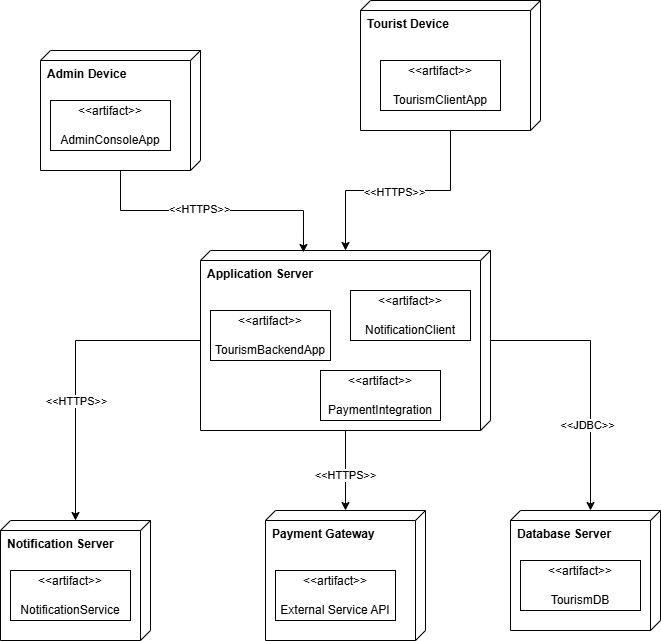

The diagram above was exported from draw.io. Its source (the exported page's mxGraphModel, read from the mxfile embedded in the PNG):
<mxGraphModel dx="872" dy="439" grid="1" gridSize="10" guides="1" tooltips="1" connect="1" arrows="1" fold="1" page="1" pageScale="1" pageWidth="850" pageHeight="1100" math="0" shadow="0">
  <root>
    <mxCell id="0" />
    <mxCell id="1" parent="0" />
    <mxCell id="ShE5tq_YLS0eRZC_eX72-18" style="edgeStyle=orthogonalEdgeStyle;rounded=0;orthogonalLoop=1;jettySize=auto;html=1;" edge="1" parent="1" source="ShE5tq_YLS0eRZC_eX72-1" target="ShE5tq_YLS0eRZC_eX72-4">
      <mxGeometry relative="1" as="geometry" />
    </mxCell>
    <mxCell id="ShE5tq_YLS0eRZC_eX72-19" value="&amp;lt;&amp;lt;HTTPS&amp;gt;&amp;gt;" style="edgeLabel;html=1;align=center;verticalAlign=middle;resizable=0;points=[];" vertex="1" connectable="0" parent="ShE5tq_YLS0eRZC_eX72-18">
      <mxGeometry x="0.0357" y="1" relative="1" as="geometry">
        <mxPoint as="offset" />
      </mxGeometry>
    </mxCell>
    <mxCell id="ShE5tq_YLS0eRZC_eX72-1" value="&lt;b&gt;Tourist Device&lt;/b&gt;" style="verticalAlign=top;align=left;shape=cube;size=10;direction=south;fontStyle=0;html=1;boundedLbl=1;spacingLeft=5;whiteSpace=wrap;" vertex="1" parent="1">
      <mxGeometry x="520" y="40" width="180" height="130" as="geometry" />
    </mxCell>
    <mxCell id="ShE5tq_YLS0eRZC_eX72-3" value="&lt;b&gt;Admin Device&lt;/b&gt;" style="verticalAlign=top;align=left;shape=cube;size=10;direction=south;fontStyle=0;html=1;boundedLbl=1;spacingLeft=5;whiteSpace=wrap;" vertex="1" parent="1">
      <mxGeometry x="200" y="90" width="160" height="120" as="geometry" />
    </mxCell>
    <mxCell id="ShE5tq_YLS0eRZC_eX72-20" style="edgeStyle=orthogonalEdgeStyle;rounded=0;orthogonalLoop=1;jettySize=auto;html=1;" edge="1" parent="1" source="ShE5tq_YLS0eRZC_eX72-4" target="ShE5tq_YLS0eRZC_eX72-6">
      <mxGeometry relative="1" as="geometry" />
    </mxCell>
    <mxCell id="ShE5tq_YLS0eRZC_eX72-21" value="&amp;lt;&amp;lt;HTTPS&amp;gt;&amp;gt;" style="edgeLabel;html=1;align=center;verticalAlign=middle;resizable=0;points=[];" vertex="1" connectable="0" parent="ShE5tq_YLS0eRZC_eX72-20">
      <mxGeometry x="0.1" y="-1" relative="1" as="geometry">
        <mxPoint as="offset" />
      </mxGeometry>
    </mxCell>
    <mxCell id="ShE5tq_YLS0eRZC_eX72-24" style="edgeStyle=orthogonalEdgeStyle;rounded=0;orthogonalLoop=1;jettySize=auto;html=1;" edge="1" parent="1" source="ShE5tq_YLS0eRZC_eX72-4" target="ShE5tq_YLS0eRZC_eX72-7">
      <mxGeometry relative="1" as="geometry" />
    </mxCell>
    <mxCell id="ShE5tq_YLS0eRZC_eX72-25" value="&amp;lt;&amp;lt;HTTPS&amp;gt;&amp;gt;" style="edgeLabel;html=1;align=center;verticalAlign=middle;resizable=0;points=[];" vertex="1" connectable="0" parent="ShE5tq_YLS0eRZC_eX72-24">
      <mxGeometry x="0.2131" relative="1" as="geometry">
        <mxPoint as="offset" />
      </mxGeometry>
    </mxCell>
    <mxCell id="ShE5tq_YLS0eRZC_eX72-4" value="&lt;b&gt;Application Server&lt;/b&gt;" style="verticalAlign=top;align=left;shape=cube;size=10;direction=south;fontStyle=0;html=1;boundedLbl=1;spacingLeft=5;whiteSpace=wrap;" vertex="1" parent="1">
      <mxGeometry x="360" y="290" width="290" height="180" as="geometry" />
    </mxCell>
    <mxCell id="ShE5tq_YLS0eRZC_eX72-5" value="&lt;b&gt;Database Server&lt;/b&gt;" style="verticalAlign=top;align=left;shape=cube;size=10;direction=south;fontStyle=0;html=1;boundedLbl=1;spacingLeft=5;whiteSpace=wrap;" vertex="1" parent="1">
      <mxGeometry x="670" y="550" width="150" height="120" as="geometry" />
    </mxCell>
    <mxCell id="ShE5tq_YLS0eRZC_eX72-6" value="&lt;b&gt;Payment Gateway&lt;/b&gt;" style="verticalAlign=top;align=left;shape=cube;size=10;direction=south;fontStyle=0;html=1;boundedLbl=1;spacingLeft=5;whiteSpace=wrap;" vertex="1" parent="1">
      <mxGeometry x="425" y="550" width="160" height="130" as="geometry" />
    </mxCell>
    <mxCell id="ShE5tq_YLS0eRZC_eX72-7" value="&lt;b&gt;Notification Server&lt;/b&gt;" style="verticalAlign=top;align=left;shape=cube;size=10;direction=south;fontStyle=0;html=1;boundedLbl=1;spacingLeft=5;whiteSpace=wrap;" vertex="1" parent="1">
      <mxGeometry x="160" y="560" width="150" height="120" as="geometry" />
    </mxCell>
    <mxCell id="ShE5tq_YLS0eRZC_eX72-8" value="&amp;lt;&amp;lt;artifact&amp;gt;&amp;gt;&lt;br&gt;&lt;br&gt;TourismClientApp" style="html=1;align=center;verticalAlign=middle;dashed=0;whiteSpace=wrap;" vertex="1" parent="1">
      <mxGeometry x="540" y="100" width="120" height="50" as="geometry" />
    </mxCell>
    <mxCell id="ShE5tq_YLS0eRZC_eX72-9" value="&amp;lt;&amp;lt;artifact&amp;gt;&amp;gt;&lt;br&gt;&lt;br&gt;AdminConsoleApp" style="html=1;align=center;verticalAlign=middle;dashed=0;whiteSpace=wrap;" vertex="1" parent="1">
      <mxGeometry x="210" y="140" width="120" height="50" as="geometry" />
    </mxCell>
    <mxCell id="ShE5tq_YLS0eRZC_eX72-10" value="&amp;lt;&amp;lt;artifact&amp;gt;&amp;gt;&lt;br&gt;&lt;br&gt;TourismBackendApp" style="html=1;align=center;verticalAlign=middle;dashed=0;whiteSpace=wrap;" vertex="1" parent="1">
      <mxGeometry x="370" y="350" width="120" height="50" as="geometry" />
    </mxCell>
    <mxCell id="ShE5tq_YLS0eRZC_eX72-11" value="&amp;lt;&amp;lt;artifact&amp;gt;&amp;gt;&lt;br&gt;&lt;br&gt;PaymentIntegration" style="html=1;align=center;verticalAlign=middle;dashed=0;whiteSpace=wrap;" vertex="1" parent="1">
      <mxGeometry x="480" y="410" width="120" height="50" as="geometry" />
    </mxCell>
    <mxCell id="ShE5tq_YLS0eRZC_eX72-12" value="&amp;lt;&amp;lt;artifact&amp;gt;&amp;gt;&lt;br&gt;&lt;br&gt;NotificationClient" style="html=1;align=center;verticalAlign=middle;dashed=0;whiteSpace=wrap;" vertex="1" parent="1">
      <mxGeometry x="510" y="330" width="120" height="50" as="geometry" />
    </mxCell>
    <mxCell id="ShE5tq_YLS0eRZC_eX72-13" value="&amp;lt;&amp;lt;artifact&amp;gt;&amp;gt;&lt;br&gt;&lt;br&gt;NotificationService" style="html=1;align=center;verticalAlign=middle;dashed=0;whiteSpace=wrap;" vertex="1" parent="1">
      <mxGeometry x="170" y="610" width="120" height="50" as="geometry" />
    </mxCell>
    <mxCell id="ShE5tq_YLS0eRZC_eX72-14" value="&amp;lt;&amp;lt;artifact&amp;gt;&amp;gt;&lt;br&gt;&lt;br&gt;External Service API" style="html=1;align=center;verticalAlign=middle;dashed=0;whiteSpace=wrap;" vertex="1" parent="1">
      <mxGeometry x="435" y="610" width="120" height="50" as="geometry" />
    </mxCell>
    <mxCell id="ShE5tq_YLS0eRZC_eX72-15" value="&amp;lt;&amp;lt;artifact&amp;gt;&amp;gt;&lt;br&gt;&lt;br&gt;TourismDB" style="html=1;align=center;verticalAlign=middle;dashed=0;whiteSpace=wrap;" vertex="1" parent="1">
      <mxGeometry x="680" y="600" width="120" height="50" as="geometry" />
    </mxCell>
    <mxCell id="ShE5tq_YLS0eRZC_eX72-22" style="edgeStyle=orthogonalEdgeStyle;rounded=0;orthogonalLoop=1;jettySize=auto;html=1;entryX=0;entryY=0;entryDx=0;entryDy=70;entryPerimeter=0;" edge="1" parent="1" source="ShE5tq_YLS0eRZC_eX72-4" target="ShE5tq_YLS0eRZC_eX72-5">
      <mxGeometry relative="1" as="geometry" />
    </mxCell>
    <mxCell id="ShE5tq_YLS0eRZC_eX72-23" value="&amp;lt;&amp;lt;JDBC&amp;gt;&amp;gt;" style="edgeLabel;html=1;align=center;verticalAlign=middle;resizable=0;points=[];" vertex="1" connectable="0" parent="ShE5tq_YLS0eRZC_eX72-22">
      <mxGeometry x="0.363" y="-4" relative="1" as="geometry">
        <mxPoint as="offset" />
      </mxGeometry>
    </mxCell>
    <mxCell id="ShE5tq_YLS0eRZC_eX72-26" style="edgeStyle=orthogonalEdgeStyle;rounded=0;orthogonalLoop=1;jettySize=auto;html=1;entryX=0.011;entryY=0.645;entryDx=0;entryDy=0;entryPerimeter=0;" edge="1" parent="1" source="ShE5tq_YLS0eRZC_eX72-3" target="ShE5tq_YLS0eRZC_eX72-4">
      <mxGeometry relative="1" as="geometry" />
    </mxCell>
    <mxCell id="ShE5tq_YLS0eRZC_eX72-28" value="&amp;lt;&amp;lt;HTTPS&amp;gt;&amp;gt;" style="edgeLabel;html=1;align=center;verticalAlign=middle;resizable=0;points=[];" vertex="1" connectable="0" parent="ShE5tq_YLS0eRZC_eX72-26">
      <mxGeometry x="-0.1094" y="2" relative="1" as="geometry">
        <mxPoint as="offset" />
      </mxGeometry>
    </mxCell>
  </root>
</mxGraphModel>